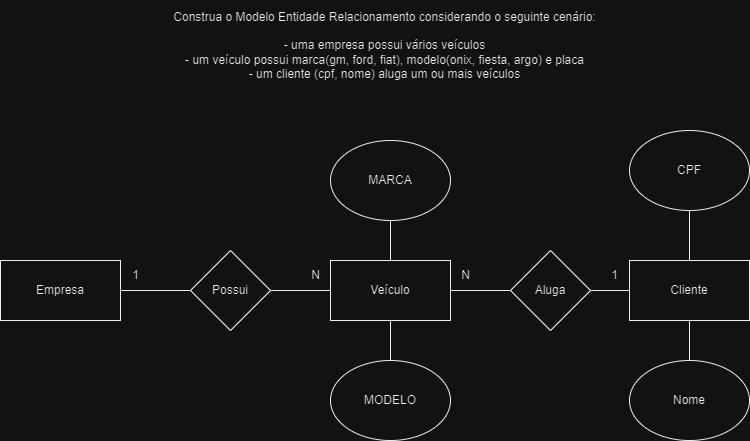

The diagram above was exported from draw.io. Its source (the exported page's mxGraphModel, read from the mxfile embedded in the PNG):
<mxGraphModel dx="1049" dy="621" grid="1" gridSize="10" guides="1" tooltips="1" connect="1" arrows="1" fold="1" page="1" pageScale="1" pageWidth="827" pageHeight="1169" math="0" shadow="0">
  <root>
    <mxCell id="0" />
    <mxCell id="1" parent="0" />
    <mxCell id="xZ5MuxqQaGM0l0I-3-LA-1" value="&lt;div&gt;Construa o Modelo Entidade Relacionamento considerando o seguinte cenário:&lt;/div&gt;&lt;div&gt;&lt;br&gt;&lt;/div&gt;&lt;div&gt;- uma empresa possui vários veículos&lt;/div&gt;&lt;div&gt;- um veículo possui marca(gm, ford, fiat), modelo(onix, fiesta, argo) e placa&lt;/div&gt;&lt;div&gt;- um cliente (cpf, nome) aluga um ou mais veículos&lt;/div&gt;" style="text;html=1;align=center;verticalAlign=middle;resizable=0;points=[];autosize=1;strokeColor=none;fillColor=none;" vertex="1" parent="1">
      <mxGeometry x="189" y="40" width="450" height="90" as="geometry" />
    </mxCell>
    <mxCell id="xZ5MuxqQaGM0l0I-3-LA-8" style="edgeStyle=orthogonalEdgeStyle;rounded=0;orthogonalLoop=1;jettySize=auto;html=1;exitX=1;exitY=0.5;exitDx=0;exitDy=0;endArrow=none;endFill=0;" edge="1" parent="1" source="xZ5MuxqQaGM0l0I-3-LA-2" target="xZ5MuxqQaGM0l0I-3-LA-5">
      <mxGeometry relative="1" as="geometry" />
    </mxCell>
    <mxCell id="xZ5MuxqQaGM0l0I-3-LA-2" value="Empresa" style="rounded=0;whiteSpace=wrap;html=1;" vertex="1" parent="1">
      <mxGeometry x="30" y="300" width="120" height="60" as="geometry" />
    </mxCell>
    <mxCell id="xZ5MuxqQaGM0l0I-3-LA-10" style="edgeStyle=orthogonalEdgeStyle;rounded=0;orthogonalLoop=1;jettySize=auto;html=1;exitX=1;exitY=0.5;exitDx=0;exitDy=0;entryX=0;entryY=0.5;entryDx=0;entryDy=0;endArrow=none;endFill=0;" edge="1" parent="1" source="xZ5MuxqQaGM0l0I-3-LA-3" target="xZ5MuxqQaGM0l0I-3-LA-7">
      <mxGeometry relative="1" as="geometry" />
    </mxCell>
    <mxCell id="xZ5MuxqQaGM0l0I-3-LA-22" style="edgeStyle=orthogonalEdgeStyle;rounded=0;orthogonalLoop=1;jettySize=auto;html=1;exitX=0.5;exitY=0;exitDx=0;exitDy=0;entryX=0.5;entryY=1;entryDx=0;entryDy=0;endArrow=none;endFill=0;" edge="1" parent="1" source="xZ5MuxqQaGM0l0I-3-LA-3" target="xZ5MuxqQaGM0l0I-3-LA-15">
      <mxGeometry relative="1" as="geometry" />
    </mxCell>
    <mxCell id="xZ5MuxqQaGM0l0I-3-LA-3" value="Veículo" style="rounded=0;whiteSpace=wrap;html=1;" vertex="1" parent="1">
      <mxGeometry x="360" y="300" width="120" height="60" as="geometry" />
    </mxCell>
    <mxCell id="xZ5MuxqQaGM0l0I-3-LA-24" style="edgeStyle=orthogonalEdgeStyle;rounded=0;orthogonalLoop=1;jettySize=auto;html=1;exitX=0.5;exitY=0;exitDx=0;exitDy=0;entryX=0.5;entryY=1;entryDx=0;entryDy=0;endArrow=none;endFill=0;" edge="1" parent="1" source="xZ5MuxqQaGM0l0I-3-LA-4" target="xZ5MuxqQaGM0l0I-3-LA-13">
      <mxGeometry relative="1" as="geometry" />
    </mxCell>
    <mxCell id="xZ5MuxqQaGM0l0I-3-LA-4" value="Cliente" style="rounded=0;whiteSpace=wrap;html=1;" vertex="1" parent="1">
      <mxGeometry x="659" y="300" width="120" height="60" as="geometry" />
    </mxCell>
    <mxCell id="xZ5MuxqQaGM0l0I-3-LA-9" style="edgeStyle=orthogonalEdgeStyle;rounded=0;orthogonalLoop=1;jettySize=auto;html=1;exitX=1;exitY=0.5;exitDx=0;exitDy=0;endArrow=none;endFill=0;" edge="1" parent="1" source="xZ5MuxqQaGM0l0I-3-LA-5" target="xZ5MuxqQaGM0l0I-3-LA-3">
      <mxGeometry relative="1" as="geometry" />
    </mxCell>
    <mxCell id="xZ5MuxqQaGM0l0I-3-LA-5" value="Possui" style="rhombus;whiteSpace=wrap;html=1;" vertex="1" parent="1">
      <mxGeometry x="220" y="290" width="80" height="80" as="geometry" />
    </mxCell>
    <mxCell id="xZ5MuxqQaGM0l0I-3-LA-11" style="edgeStyle=orthogonalEdgeStyle;rounded=0;orthogonalLoop=1;jettySize=auto;html=1;exitX=1;exitY=0.5;exitDx=0;exitDy=0;entryX=0;entryY=0.5;entryDx=0;entryDy=0;endArrow=none;endFill=0;" edge="1" parent="1" source="xZ5MuxqQaGM0l0I-3-LA-7" target="xZ5MuxqQaGM0l0I-3-LA-4">
      <mxGeometry relative="1" as="geometry" />
    </mxCell>
    <mxCell id="xZ5MuxqQaGM0l0I-3-LA-7" value="Aluga" style="rhombus;whiteSpace=wrap;html=1;" vertex="1" parent="1">
      <mxGeometry x="540" y="290" width="80" height="80" as="geometry" />
    </mxCell>
    <mxCell id="xZ5MuxqQaGM0l0I-3-LA-23" style="edgeStyle=orthogonalEdgeStyle;rounded=0;orthogonalLoop=1;jettySize=auto;html=1;exitX=0.5;exitY=0;exitDx=0;exitDy=0;entryX=0.5;entryY=1;entryDx=0;entryDy=0;endArrow=none;endFill=0;" edge="1" parent="1" source="xZ5MuxqQaGM0l0I-3-LA-12" target="xZ5MuxqQaGM0l0I-3-LA-4">
      <mxGeometry relative="1" as="geometry" />
    </mxCell>
    <mxCell id="xZ5MuxqQaGM0l0I-3-LA-12" value="Nome" style="ellipse;whiteSpace=wrap;html=1;" vertex="1" parent="1">
      <mxGeometry x="659" y="400" width="120" height="80" as="geometry" />
    </mxCell>
    <mxCell id="xZ5MuxqQaGM0l0I-3-LA-13" value="CPF" style="ellipse;whiteSpace=wrap;html=1;" vertex="1" parent="1">
      <mxGeometry x="659" y="170" width="120" height="80" as="geometry" />
    </mxCell>
    <mxCell id="xZ5MuxqQaGM0l0I-3-LA-21" style="edgeStyle=orthogonalEdgeStyle;rounded=0;orthogonalLoop=1;jettySize=auto;html=1;exitX=0.5;exitY=0;exitDx=0;exitDy=0;entryX=0.5;entryY=1;entryDx=0;entryDy=0;endArrow=none;endFill=0;" edge="1" parent="1" source="xZ5MuxqQaGM0l0I-3-LA-14" target="xZ5MuxqQaGM0l0I-3-LA-3">
      <mxGeometry relative="1" as="geometry" />
    </mxCell>
    <mxCell id="xZ5MuxqQaGM0l0I-3-LA-14" value="MODELO" style="ellipse;whiteSpace=wrap;html=1;" vertex="1" parent="1">
      <mxGeometry x="360" y="400" width="120" height="80" as="geometry" />
    </mxCell>
    <mxCell id="xZ5MuxqQaGM0l0I-3-LA-15" value="MARCA" style="ellipse;whiteSpace=wrap;html=1;" vertex="1" parent="1">
      <mxGeometry x="360" y="180" width="120" height="80" as="geometry" />
    </mxCell>
    <mxCell id="xZ5MuxqQaGM0l0I-3-LA-17" value="1" style="text;html=1;align=center;verticalAlign=middle;resizable=0;points=[];autosize=1;strokeColor=none;fillColor=none;" vertex="1" parent="1">
      <mxGeometry x="150" y="300" width="30" height="30" as="geometry" />
    </mxCell>
    <mxCell id="xZ5MuxqQaGM0l0I-3-LA-18" value="N" style="text;html=1;align=center;verticalAlign=middle;resizable=0;points=[];autosize=1;strokeColor=none;fillColor=none;" vertex="1" parent="1">
      <mxGeometry x="330" y="300" width="30" height="30" as="geometry" />
    </mxCell>
    <mxCell id="xZ5MuxqQaGM0l0I-3-LA-19" value="N" style="text;html=1;align=center;verticalAlign=middle;resizable=0;points=[];autosize=1;strokeColor=none;fillColor=none;" vertex="1" parent="1">
      <mxGeometry x="480" y="300" width="30" height="30" as="geometry" />
    </mxCell>
    <mxCell id="xZ5MuxqQaGM0l0I-3-LA-20" value="1" style="text;html=1;align=center;verticalAlign=middle;resizable=0;points=[];autosize=1;strokeColor=none;fillColor=none;" vertex="1" parent="1">
      <mxGeometry x="629" y="300" width="30" height="30" as="geometry" />
    </mxCell>
  </root>
</mxGraphModel>